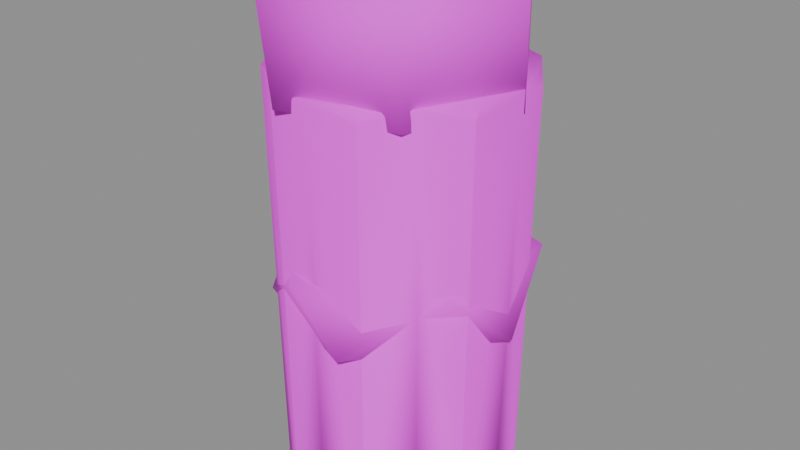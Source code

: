 # Source: thermos.blend  (saved by Blender 4.5.87; exported with 4.5.12 LTS)
import bpy
from mathutils import Matrix  # noqa: F401  (used for matrix-valued properties, if any)

bpy.ops.wm.read_factory_settings(use_empty=True)
scene = bpy.context.scene
scene.name = 'BLDA_V004_LOWPOLY_PACKAGE_thermos'

# ---- collections
col_sea_scene_b1109a_thermos = bpy.data.collections.new('SEA-SCENE-B1109A-THERMOS'); scene.collection.children.link(col_sea_scene_b1109a_thermos)

# ---- images (referenced by path relative to the original .blend; pixels are not part of the script)
import os
ASSET_DIR = os.environ.get("B2B_ASSET_DIR", "")  # directory of the original .blend (textures are referenced by path, not embedded)
HERE = os.path.dirname(os.path.abspath(__file__))  # packed textures are extracted next to this script under _unpacked/

def load_image(name, relpath, width, height, colorspace="sRGB"):
    """Load a texture the original file referenced (path relative to the .blend, or extracted next to this script)."""
    p = next((c for c in (os.path.join(HERE, relpath), os.path.join(ASSET_DIR, relpath)) if relpath and os.path.exists(c)), "")
    if p:
        img = bpy.data.images.load(p, check_existing=True)
        img.name = name
    else:  # same state as the original file: an image datablock whose file is absent (Cycles renders it pink)
        img = bpy.data.images.new(name, width, height)
        img.source = "FILE"
        img.filepath = "//" + (relpath or name)
    img.colorspace_settings.name = colorspace
    return img
img_sea_cabin_timber_8x8_512_png = load_image('sea_cabin_timber_8x8_512.png', 'sea_cozy_8x8_512.png', 1024, 1024, 'sRGB')

# ---- materials (node trees are filled in below, after node groups)
mat_sea_matte = bpy.data.materials.new('SEA_Matte')

# ---- material node trees
mat_sea_matte.use_nodes = True; mat_sea_matte.node_tree.nodes.clear()
_N = mat_sea_matte.node_tree.nodes; _L = mat_sea_matte.node_tree.links
n0 = _N.new('ShaderNodeBsdfPrincipled'); n0.name = '原理化 BSDF'; n0.location = (-200, 100)
n0.inputs[2].default_value = 0.72
n1 = _N.new('ShaderNodeOutputMaterial'); n1.name = '材质输出'; n1.location = (200, 100)
n2 = _N.new('ShaderNodeUVMap'); n2.name = 'UV 贴图'; n2.location = (0, 0)
n2.uv_map = 'PaletteUV'
n3 = _N.new('ShaderNodeTexImage'); n3.name = '图像纹理'; n3.location = (0, 0)
n3.image = img_sea_cabin_timber_8x8_512_png
n3.interpolation = 'Closest'
n3.extension = 'EXTEND'
_L.new(n0.outputs[0], n1.inputs[0])
_L.new(n2.outputs[0], n3.inputs[0])
_L.new(n3.outputs[0], n0.inputs[0])
n1.is_active_output = True

# ---- meshes
me_blda = bpy.data.meshes.new('BLDA_保温瓶身')
me_blda.from_pydata([(0.1652, 0.06844, 0.02349), (0.1643, 0.06102, 0.01198), (0.1798, -0.0009549, 0.007723), (0.1652, 0.06844, 0.02349), (0.1236, 0.1265, 0.006253), (0.06844, 0.1652, 0.02349), (0.07306, 0.1594, 0.01198), (0.06844, 0.1652, 0.02349), (-0.0007861, 0.18, 0.008749), (-0.06844, 0.1652, 0.02349), (-0.06102, 0.1643, 0.01198), (-0.06844, 0.1652, 0.02349), (-0.1256, 0.1242, 0.005587), (-0.1652, 0.06844, 0.02349), (-0.1594, 0.07306, 0.01198), (-0.1652, 0.06844, 0.02349), (-0.179, 0.004634, 0.005001), (-0.1652, -0.06844, 0.02349), (-0.1643, -0.06102, 0.01198), (-0.1652, -0.06844, 0.02349), (-0.1235, -0.1264, 0.005969), (-0.06844, -0.1652, 0.02349), (-0.07306, -0.1594, 0.01198), (-0.06844, -0.1652, 0.02349), (0.0007861, -0.18, 0.008749), (0.06844, -0.1652, 0.02349), (0.06102, -0.1643, 0.01198), (0.06844, -0.1652, 0.02349), (0.1262, -0.1232, 0.004983), (0.1652, -0.06844, 0.02349), (0.1594, -0.07306, 0.01198), (0.1652, -0.06844, 0.02349), (0.1744, 0.07224, 0.6265), (0.1744, 0.07224, 0.6265), (0.1299, 0.1358, 0.6432), (0.1686, 0.07727, 0.638), (0.07224, 0.1744, 0.6265), (0.07224, 0.1744, 0.6265), (0.06455, 0.1738, 0.638), (-0.002386, 0.1902, 0.6406), (-0.07224, 0.1744, 0.6265), (-0.07224, 0.1744, 0.6265), (-0.1338, 0.1306, 0.6453), (-0.07727, 0.1686, 0.638), (-0.1744, 0.07224, 0.6265), (-0.1744, 0.07224, 0.6265), (-0.1738, 0.06455, 0.638), (-0.1902, -0.002386, 0.6406), (-0.1744, -0.07224, 0.6265), (-0.1744, -0.07224, 0.6265), (-0.1307, -0.1339, 0.6451), (-0.1686, -0.07727, 0.638), (-0.07224, -0.1744, 0.6265), (-0.07224, -0.1744, 0.6265), (-0.06455, -0.1738, 0.638), (0.002386, -0.1902, 0.6406), (0.07224, -0.1744, 0.6265), (0.07224, -0.1744, 0.6265), (0.1338, -0.1306, 0.6454), (0.07727, -0.1686, 0.638), (0.1744, -0.07224, 0.6265), (0.1744, -0.07224, 0.6265), (0.1895, 0.006237, 0.6452), (0.1738, -0.06455, 0.638)], [], [(2, 1, 0), (4, 6, 5), (8, 10, 9), (12, 14, 13), (16, 18, 17), (20, 22, 21), (24, 26, 25), (28, 30, 29), (34, 35, 33), (39, 38, 37), (42, 43, 41), (47, 46, 45), (50, 51, 49), (55, 54, 53), (58, 59, 57), (62, 63, 61), (28, 2, 30), (30, 31, 29), (24, 28, 26), (26, 27, 25), (20, 24, 22), (22, 23, 21), (16, 20, 18), (18, 19, 17), (14, 15, 13), (8, 12, 10), (10, 11, 9), (4, 8, 6), (6, 7, 5), (2, 4, 1), (1, 3, 0), (32, 35, 62), (36, 38, 34), (40, 43, 39), (44, 46, 42), (48, 51, 47), (52, 54, 50), (56, 59, 55), (60, 63, 58), (0, 62, 2), (34, 3, 4), (5, 34, 4), (39, 7, 8), (9, 39, 8), (42, 11, 12), (13, 42, 12), (47, 15, 16), (17, 47, 16), (50, 19, 20), (21, 50, 20), (55, 23, 24), (25, 55, 24), (58, 27, 28), (29, 58, 28), (62, 31, 2), (20, 12, 2), (0, 33, 32), (5, 37, 36), (9, 41, 40), (13, 45, 44), (17, 49, 48), (21, 53, 52), (25, 57, 56), (29, 61, 60), (16, 14, 12), (62, 35, 34), (30, 2, 31), (26, 28, 27), (22, 24, 23), (18, 20, 19), (14, 16, 15), (10, 12, 11), (6, 8, 7), (1, 4, 3), (32, 33, 35), (36, 37, 38), (38, 39, 34), (40, 41, 43), (43, 42, 39), (44, 45, 46), (46, 47, 42), (48, 49, 51), (51, 50, 47), (52, 53, 54), (54, 55, 50), (56, 57, 59), (59, 58, 55), (60, 61, 63), (63, 62, 58), (0, 32, 62), (34, 33, 3), (5, 36, 34), (39, 37, 7), (9, 40, 39), (42, 41, 11), (13, 44, 42), (47, 45, 15), (17, 48, 47), (50, 49, 19), (21, 52, 50), (55, 53, 23), (25, 56, 55), (58, 57, 27), (29, 60, 58), (62, 61, 31), (28, 24, 20), (12, 8, 4), (2, 28, 20), (20, 16, 12), (12, 4, 2), (0, 3, 33), (5, 7, 37), (9, 11, 41), (13, 15, 45), (17, 19, 49), (21, 23, 53), (25, 27, 57), (29, 31, 61), (34, 39, 42), (42, 47, 50), (50, 55, 58), (62, 34, 42), (58, 62, 42), (42, 50, 58)])
me_blda.polygons.foreach_set('use_smooth', [True] * 124)
_uv = me_blda.uv_layers.new(name='PaletteUV')
_uv.uv.foreach_set('vector', [0.6729, 0.0657, 0.6875, 0.0355, 0.7145, 0.0625, 0.6771, 0.05798, 0.6875, 0.0355, 0.7145, 0.0625, 0.6749, 0.05416, 0.6875, 0.0355, 0.7145, 0.0625, 0.6669, 0.06889, 0.6875, 0.0355, 0.7145, 0.0625, 0.6798, 0.06135, 0.6875, 0.0355, 0.7145, 0.0625, 0.6775, 0.0577, 0.6875, 0.0355, 0.7145, 0.0625, 0.6749, 0.05416, 0.6875, 0.0355, 0.7145, 0.0625, 0.6745, 0.05894, 0.6875, 0.0355, 0.7145, 0.0625, 0.6667, 0.06869, 0.6875, 0.0355, 0.7145, 0.0625, 0.6735, 0.0561, 0.6875, 0.0355, 0.7145, 0.0625, 0.6693, 0.0639, 0.6875, 0.0355, 0.7145, 0.0625, 0.6735, 0.0561, 0.6875, 0.0355, 0.7145, 0.0625, 0.6693, 0.0639, 0.6875, 0.0355, 0.7145, 0.0625, 0.6735, 0.0561, 0.6875, 0.0355, 0.7145, 0.0625, 0.6693, 0.06399, 0.6875, 0.0355, 0.7145, 0.0625, 0.6754, 0.05547, 0.6875, 0.0355, 0.7145, 0.0625, 0.6745, 0.05894, 0.671, 0.05888, 0.6875, 0.0355, 0.7145, 0.0625, 0.6605, 0.0625, 0.6875, 0.0355, 0.6749, 0.05416, 0.6749, 0.05482, 0.6875, 0.0355, 0.7145, 0.0625, 0.6605, 0.0625, 0.6875, 0.0355, 0.6775, 0.0577, 0.6765, 0.06351, 0.6875, 0.0355, 0.7145, 0.0625, 0.6605, 0.0625, 0.6875, 0.0355, 0.6798, 0.06135, 0.6765, 0.06233, 0.6875, 0.0355, 0.7145, 0.0625, 0.6605, 0.0625, 0.6875, 0.0355, 0.7145, 0.0625, 0.6605, 0.0625, 0.6875, 0.0355, 0.6749, 0.05416, 0.675, 0.0549, 0.6875, 0.0355, 0.7145, 0.0625, 0.6605, 0.0625, 0.6875, 0.0355, 0.6771, 0.05798, 0.6765, 0.06351, 0.6875, 0.0355, 0.7145, 0.0625, 0.6605, 0.0625, 0.6875, 0.0355, 0.6729, 0.0657, 0.6765, 0.06233, 0.6875, 0.0355, 0.7145, 0.0625, 0.6605, 0.0625, 0.6875, 0.0355, 0.7145, 0.0625, 0.6605, 0.0625, 0.6803, 0.04616, 0.7145, 0.0625, 0.6605, 0.0625, 0.6961, 0.04586, 0.7145, 0.0625, 0.6605, 0.0625, 0.6949, 0.04664, 0.7145, 0.0625, 0.6605, 0.0625, 0.6864, 0.0381, 0.7145, 0.0625, 0.6605, 0.0625, 0.6949, 0.04664, 0.7145, 0.0625, 0.6605, 0.0625, 0.6865, 0.0379, 0.7145, 0.0625, 0.6605, 0.0625, 0.6949, 0.04664, 0.7145, 0.0625, 0.6605, 0.0625, 0.6863, 0.03821, 0.7145, 0.0625, 0.6605, 0.0625, 0.7114, 0.05936, 0.6667, 0.06869, 0.6875, 0.0355, 0.7145, 0.0625, 0.7145, 0.0625, 0.6902, 0.0724, 0.7106, 0.05857, 0.6735, 0.0561, 0.6875, 0.0355, 0.7145, 0.0625, 0.7145, 0.0625, 0.6864, 0.06355, 0.6673, 0.0575, 0.6693, 0.0639, 0.6875, 0.0355, 0.7145, 0.0625, 0.7145, 0.0625, 0.6902, 0.0724, 0.7106, 0.05857, 0.6735, 0.0561, 0.6875, 0.0355, 0.7145, 0.0625, 0.7145, 0.0625, 0.6864, 0.06355, 0.7114, 0.05936, 0.6693, 0.0639, 0.6875, 0.0355, 0.7145, 0.0625, 0.7145, 0.0625, 0.6902, 0.0724, 0.7106, 0.05857, 0.6735, 0.0561, 0.6875, 0.0355, 0.7145, 0.0625, 0.7145, 0.0625, 0.6864, 0.06355, 0.6673, 0.0575, 0.6693, 0.06399, 0.6875, 0.0355, 0.7145, 0.0625, 0.7145, 0.0625, 0.6902, 0.0724, 0.7106, 0.05857, 0.6754, 0.05547, 0.6875, 0.0355, 0.7145, 0.0625, 0.6773, 0.08723, 0.6689, 0.04382, 0.7106, 0.04982, 0.7145, 0.0625, 0.6605, 0.0625, 0.6875, 0.0355, 0.7145, 0.0625, 0.6605, 0.0625, 0.6875, 0.0355, 0.7145, 0.0625, 0.6605, 0.0625, 0.6875, 0.0355, 0.7145, 0.0625, 0.6605, 0.0625, 0.6875, 0.0355, 0.7145, 0.0625, 0.6605, 0.0625, 0.6875, 0.0355, 0.7145, 0.0625, 0.6605, 0.0625, 0.6875, 0.0355, 0.7145, 0.0625, 0.6605, 0.0625, 0.6875, 0.0355, 0.7145, 0.0625, 0.6605, 0.0625, 0.6875, 0.0355, 0.6805, 0.05592, 0.6875, 0.0895, 0.6669, 0.06889, 0.6857, 0.03371, 0.6875, 0.0895, 0.6667, 0.06869, 0.7145, 0.0625, 0.671, 0.05888, 0.6605, 0.0625, 0.7145, 0.0625, 0.6749, 0.05482, 0.6605, 0.0625, 0.7145, 0.0625, 0.6765, 0.06351, 0.6605, 0.0625, 0.7145, 0.0625, 0.6765, 0.06233, 0.6605, 0.0625, 0.7145, 0.0625, 0.6805, 0.05592, 0.6605, 0.0625, 0.7145, 0.0625, 0.675, 0.0549, 0.6605, 0.0625, 0.7145, 0.0625, 0.6765, 0.06351, 0.6605, 0.0625, 0.7145, 0.0625, 0.6765, 0.06233, 0.6605, 0.0625, 0.7145, 0.0625, 0.6875, 0.0895, 0.6605, 0.0625, 0.7145, 0.0625, 0.6875, 0.0895, 0.6605, 0.0625, 0.6875, 0.0895, 0.6605, 0.0625, 0.6961, 0.04586, 0.7145, 0.0625, 0.6875, 0.0895, 0.6605, 0.0625, 0.6875, 0.0895, 0.666, 0.05511, 0.6949, 0.04664, 0.7145, 0.0625, 0.6875, 0.0895, 0.6605, 0.0625, 0.6875, 0.0895, 0.6605, 0.0625, 0.6864, 0.0381, 0.7145, 0.0625, 0.6875, 0.0895, 0.6605, 0.0625, 0.6875, 0.0895, 0.666, 0.05511, 0.6949, 0.04664, 0.7145, 0.0625, 0.6875, 0.0895, 0.6605, 0.0625, 0.6875, 0.0895, 0.6605, 0.0625, 0.6865, 0.0379, 0.7145, 0.0625, 0.6875, 0.0895, 0.6605, 0.0625, 0.6875, 0.0895, 0.6658, 0.05526, 0.6949, 0.04664, 0.7145, 0.0625, 0.6875, 0.0895, 0.6605, 0.0625, 0.6875, 0.0895, 0.6896, 0.06492, 0.6863, 0.03821, 0.7145, 0.0625, 0.6875, 0.0895, 0.6605, 0.0625, 0.6667, 0.06869, 0.6605, 0.0625, 0.6875, 0.0355, 0.7145, 0.0625, 0.6875, 0.0895, 0.6902, 0.0724, 0.6735, 0.0561, 0.6605, 0.0625, 0.6875, 0.0355, 0.7145, 0.0625, 0.6875, 0.0895, 0.6864, 0.06355, 0.6693, 0.0639, 0.6605, 0.0625, 0.6875, 0.0355, 0.7145, 0.0625, 0.6875, 0.0895, 0.6902, 0.0724, 0.6735, 0.0561, 0.6605, 0.0625, 0.6875, 0.0355, 0.7145, 0.0625, 0.6875, 0.0895, 0.6864, 0.06355, 0.6693, 0.0639, 0.6605, 0.0625, 0.6875, 0.0355, 0.7145, 0.0625, 0.6875, 0.0895, 0.6902, 0.0724, 0.6735, 0.0561, 0.6605, 0.0625, 0.6875, 0.0355, 0.7145, 0.0625, 0.6875, 0.0895, 0.6864, 0.06355, 0.6693, 0.06399, 0.6605, 0.0625, 0.6875, 0.0355, 0.7145, 0.0625, 0.6875, 0.0895, 0.6902, 0.0724, 0.6754, 0.05547, 0.6605, 0.0625, 0.6875, 0.0355, 0.7099, 0.07407, 0.6697, 0.07039, 0.6773, 0.08723, 0.6689, 0.04382, 0.6836, 0.03602, 0.6977, 0.03777, 0.7106, 0.04982, 0.7099, 0.07407, 0.6773, 0.08723, 0.6773, 0.08723, 0.6624, 0.06521, 0.6689, 0.04382, 0.6689, 0.04382, 0.6977, 0.03777, 0.7106, 0.04982, 0.7145, 0.0625, 0.6875, 0.0895, 0.6605, 0.0625, 0.7145, 0.0625, 0.6875, 0.0895, 0.6605, 0.0625, 0.7145, 0.0625, 0.6875, 0.0895, 0.6605, 0.0625, 0.7145, 0.0625, 0.6875, 0.0895, 0.6605, 0.0625, 0.7145, 0.0625, 0.6875, 0.0895, 0.6605, 0.0625, 0.7145, 0.0625, 0.6875, 0.0895, 0.6605, 0.0625, 0.7145, 0.0625, 0.6875, 0.0895, 0.6605, 0.0625, 0.7145, 0.0625, 0.6875, 0.0895, 0.6605, 0.0625, 0.6977, 0.08723, 0.6875, 0.0895, 0.6684, 0.07896, 0.6684, 0.07896, 0.698, 0.05914, 0.671, 0.0434, 0.671, 0.0434, 0.6949, 0.04664, 0.7067, 0.04607, 0.6896, 0.06492, 0.6977, 0.08723, 0.6684, 0.07896, 0.7067, 0.04607, 0.6896, 0.06492, 0.6684, 0.07896, 0.6684, 0.07896, 0.671, 0.0434, 0.7067, 0.04607])
me_blda.materials.append(mat_sea_matte)
me_blda.update()
me_blda_1 = bpy.data.meshes.new('BLDA_保温杯盖')
me_blda_1.from_pydata([(0.08214, 0.1771, 0.6154), (-0.1308, 0.1391, 0.616), (-0.1859, -0.0379, 0.6225), (-0.05211, -0.1904, 0.6175), (0.1206, -0.148, 0.6162), (0.1893, 0.01017, 0.6132), (0.08033, 0.1799, 0.7932), (-0.1497, 0.1206, 0.797), (-0.121, -0.1525, 0.7973), (0.1054, -0.1634, 0.794), (0.1893, 0.007823, 0.7983)], [], [(6, 5, 0), (7, 0, 1), (7, 1, 2), (8, 2, 3), (9, 3, 4), (10, 4, 5), (9, 10, 8), (6, 10, 5), (7, 6, 0), (8, 7, 2), (9, 8, 3), (10, 9, 4), (5, 4, 3), (3, 2, 5), (2, 1, 5), (5, 1, 0), (10, 6, 7), (7, 8, 10)])
me_blda_1.polygons.foreach_set('use_smooth', [True] * 18)
_uv = me_blda_1.uv_layers.new(name='PaletteUV')
_uv.uv.foreach_set('vector', [0.4375, 0.9645, 0.4375, 0.9105, 0.451, 0.951, 0.4282, 0.9552, 0.4532, 0.9262, 0.451, 0.951, 0.4342, 0.9471, 0.4526, 0.9256, 0.451, 0.951, 0.4342, 0.9589, 0.4615, 0.9345, 0.451, 0.951, 0.4317, 0.9587, 0.4209, 0.9338, 0.451, 0.951, 0.4357, 0.9541, 0.4184, 0.9346, 0.451, 0.951, 0.4541, 0.9165, 0.4437, 0.9295, 0.4276, 0.9179, 0.4375, 0.9645, 0.4408, 0.9403, 0.4375, 0.9105, 0.4282, 0.9552, 0.4383, 0.9388, 0.4532, 0.9262, 0.4375, 0.9645, 0.4342, 0.9471, 0.4501, 0.9482, 0.4317, 0.9587, 0.4124, 0.9394, 0.4449, 0.9326, 0.4357, 0.9541, 0.4393, 0.9471, 0.4184, 0.9346, 0.428, 0.9449, 0.459, 0.9535, 0.4425, 0.9389, 0.4425, 0.9389, 0.4146, 0.9496, 0.4548, 0.9273, 0.4146, 0.9496, 0.4137, 0.9286, 0.4548, 0.9273, 0.4548, 0.9273, 0.4137, 0.9286, 0.4411, 0.9119, 0.4437, 0.9295, 0.4462, 0.9618, 0.4218, 0.9574, 0.4218, 0.9574, 0.4276, 0.9179, 0.4437, 0.9295])
me_blda_1.materials.append(mat_sea_matte)
me_blda_1.update()
me_blda_2 = bpy.data.meshes.new('BLDA_保温瓶腰线')
me_blda_2.from_pydata([(0.09545, 0.1695, 0.2895), (-0.04674, 0.1862, 0.2905), (-0.1762, 0.07431, 0.2908), (-0.1532, -0.1152, 0.2909), (0.04976, -0.1963, 0.2886), (0.1958, -0.002319, 0.2875), (0.1676, 0.107, 0.3819), (-0.05106, 0.1927, 0.3808), (-0.1955, -0.002116, 0.3795), (-0.02123, -0.2044, 0.3819), (0.1634, -0.09823, 0.3813)], [], [(0, 6, 5), (1, 7, 0), (3, 8, 2), (4, 9, 3), (5, 10, 4), (5, 6, 10), (4, 3, 5), (3, 2, 5), (2, 1, 5), (5, 1, 0), (0, 7, 6), (1, 2, 7), (2, 8, 7), (3, 9, 8), (4, 10, 9), (10, 6, 9), (7, 8, 6), (8, 9, 6)])
me_blda_2.polygons.foreach_set('use_smooth', [True] * 18)
_uv = me_blda_2.uv_layers.new(name='PaletteUV')
_uv.uv.foreach_set('vector', [0.8263, 0.7007, 0.8084, 0.685, 0.8232, 0.6712, 0.8251, 0.7019, 0.808, 0.6839, 0.8209, 0.6689, 0.8257, 0.7013, 0.8088, 0.6783, 0.8201, 0.6681, 0.8259, 0.7011, 0.8084, 0.6849, 0.8214, 0.6694, 0.8252, 0.7018, 0.8053, 0.6896, 0.8208, 0.6688, 0.8223, 0.6786, 0.8032, 0.7052, 0.8125, 0.6605, 0.8209, 0.7051, 0.7965, 0.7078, 0.8369, 0.6814, 0.7965, 0.7078, 0.7869, 0.684, 0.8369, 0.6814, 0.7869, 0.684, 0.7996, 0.6645, 0.8369, 0.6814, 0.8369, 0.6814, 0.7996, 0.6645, 0.8195, 0.662, 0.8242, 0.6858, 0.8046, 0.7066, 0.8125, 0.6605, 0.8232, 0.6712, 0.8256, 0.7014, 0.8082, 0.6822, 0.8239, 0.6853, 0.8047, 0.7067, 0.8125, 0.6605, 0.8229, 0.6844, 0.8026, 0.7046, 0.8125, 0.6605, 0.8222, 0.6792, 0.8017, 0.7037, 0.8125, 0.6605, 0.8354, 0.6744, 0.8279, 0.6991, 0.813, 0.6661, 0.8059, 0.7118, 0.7929, 0.6839, 0.8279, 0.6991, 0.7929, 0.6839, 0.813, 0.6661, 0.8279, 0.6991])
me_blda_2.materials.append(mat_sea_matte)
me_blda_2.update()

# ---- objects
ob_blda = bpy.data.objects.new('BLDA_保温瓶身', me_blda)
ob_blda_1 = bpy.data.objects.new('BLDA_保温杯盖', me_blda_1)
ob_blda_2 = bpy.data.objects.new('BLDA_保温瓶腰线', me_blda_2)

# ---- transforms, parenting, visibility, modifiers, constraints
ob_blda.location = (0.0, 0.0, 0.0)
ob_blda_1.location = (0.0, 0.0, 0.0)
ob_blda_2.location = (0.0, 0.0, 0.0)

# ---- collection membership
col_sea_scene_b1109a_thermos.objects.link(ob_blda)
col_sea_scene_b1109a_thermos.objects.link(ob_blda_1)
col_sea_scene_b1109a_thermos.objects.link(ob_blda_2)

# ---- scene / render settings (as saved in the file)
scene.frame_start = 1; scene.frame_end = 250; scene.frame_set(1)
scene.render.engine = 'BLENDER_EEVEE_NEXT'
bpy.context.view_layer.update()

# ---- added for rendering (the .blend has no active camera and no usable light): camera, sun + grey world if the file has none
cam_auto = bpy.data.cameras.new('AutoCamera')
cam_auto.lens = 50.0
cam_auto.sensor_width = 36.0
cam_auto.clip_end = 1000.0
ob_auto_camera = bpy.data.objects.new('AutoCamera', cam_auto)
scene.collection.objects.link(ob_auto_camera)
ob_auto_camera.location = (0.897283, -1.0824, 1.11938)
ob_auto_camera.rotation_euler = (1.09748, -7.21219e-08, 0.694738)
scene.camera = ob_auto_camera
light_auto_sun = bpy.data.lights.new('AutoSun', 'SUN')
light_auto_sun.energy = 3.0
light_auto_sun.angle = 0.0523599
ob_auto_sun = bpy.data.objects.new('AutoSun', light_auto_sun)
scene.collection.objects.link(ob_auto_sun)
ob_auto_sun.rotation_euler = (0.872665, 0.174533, 0.523599)
if scene.world is None:
    world_auto = bpy.data.worlds.new('AutoWorld')
    world_auto.color = (0.3, 0.3, 0.3)
    scene.world = world_auto
bpy.context.view_layer.update()
